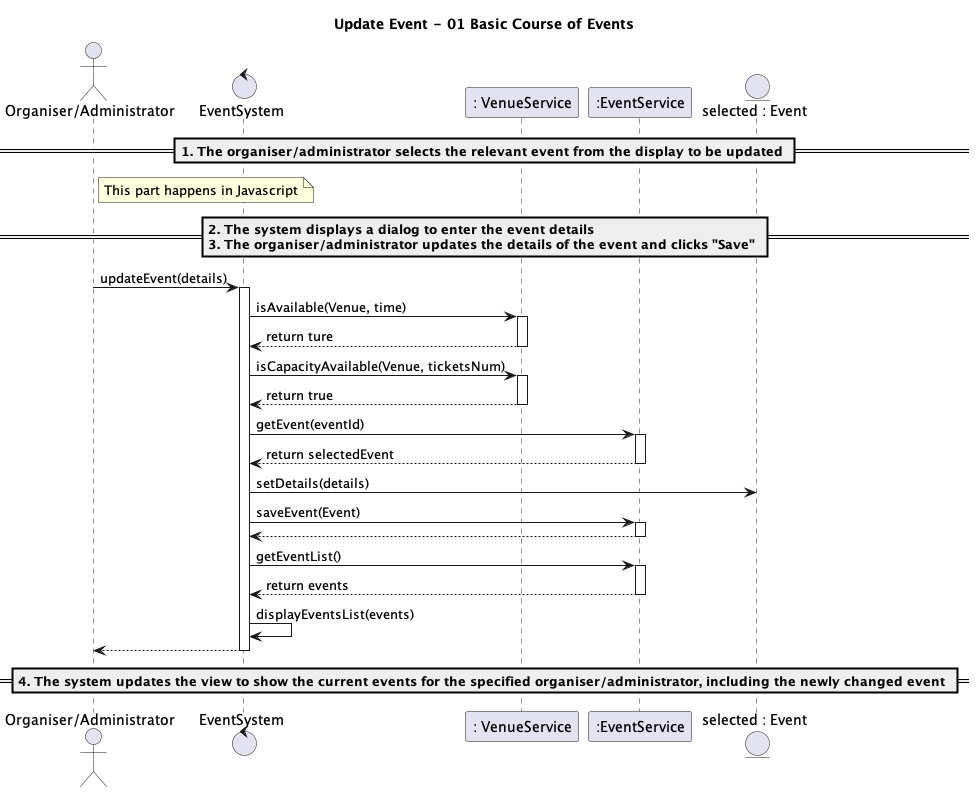

The diagram above was rendered by PlantUML. Its source (embedded in the PNG):
@startuml
title Update Event - 01 Basic Course of Events

actor "Organiser/Administrator" as OA
control EventSystem as System
participant ": VenueService" as VenueSer
participant ":EventService" as Service
entity "selected : Event" as Event

== 1. The organiser/administrator selects the relevant event from the display to be updated ==
note right of OA: This part happens in Javascript

== 2. The system displays a dialog to enter the event details\n3. The organiser/administrator updates the details of the event and clicks "Save" ==

OA -> System: updateEvent(details)
activate System
System -> VenueSer: isAvailable(Venue, time)
activate VenueSer
VenueSer --> System: return ture
deactivate VenueSer
System -> VenueSer: isCapacityAvailable(Venue, ticketsNum)
activate VenueSer
VenueSer --> System: return true
deactivate VenueSer

System -> Service: getEvent(eventId)
activate Service
Service --> System: return selectedEvent
deactivate Service


System -> Event: setDetails(details)


System -> Service: saveEvent(Event)
activate Service
Service --> System: 
deactivate Service

System -> Service: getEventList()
activate Service
Service --> System: return events
deactivate Service
System -> System: displayEventsList(events)



System --> OA
deactivate System

== 4. The system updates the view to show the current events for the specified organiser/administrator, including the newly changed event ==
@enduml